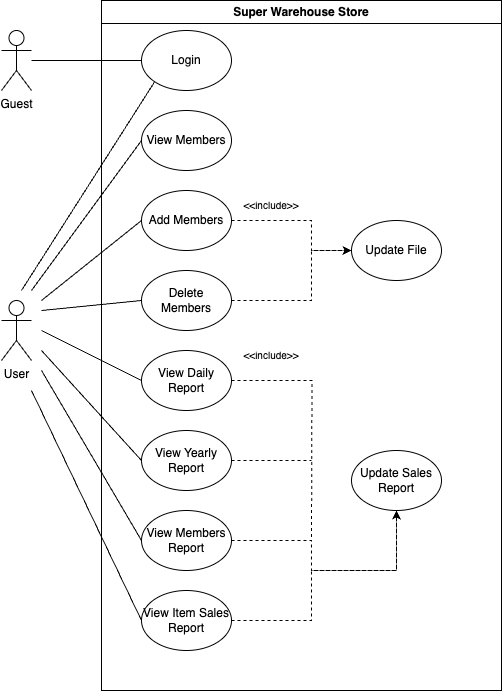

The diagram above was exported from draw.io. Its source (the exported page's mxGraphModel, read from the mxfile embedded in the PNG):
<mxGraphModel dx="920" dy="620" grid="1" gridSize="10" guides="1" tooltips="1" connect="1" arrows="1" fold="1" page="1" pageScale="1" pageWidth="850" pageHeight="1100" math="0" shadow="0">
  <root>
    <mxCell id="0" />
    <mxCell id="1" parent="0" />
    <mxCell id="WCOUN7w-fxA_LfGVZhJ6-83" value="User" style="shape=umlActor;verticalLabelPosition=bottom;verticalAlign=top;html=1;outlineConnect=0;" vertex="1" parent="1">
      <mxGeometry x="50" y="500" width="30" height="60" as="geometry" />
    </mxCell>
    <mxCell id="WCOUN7w-fxA_LfGVZhJ6-85" value="Super Warehouse Store" style="swimlane;whiteSpace=wrap;html=1;" vertex="1" parent="1">
      <mxGeometry x="150" y="200" width="400" height="690" as="geometry" />
    </mxCell>
    <mxCell id="WCOUN7w-fxA_LfGVZhJ6-86" value="Login" style="ellipse;whiteSpace=wrap;html=1;" vertex="1" parent="WCOUN7w-fxA_LfGVZhJ6-85">
      <mxGeometry x="40" y="30" width="90" height="60" as="geometry" />
    </mxCell>
    <mxCell id="WCOUN7w-fxA_LfGVZhJ6-91" value="View Members" style="ellipse;whiteSpace=wrap;html=1;" vertex="1" parent="WCOUN7w-fxA_LfGVZhJ6-85">
      <mxGeometry x="40" y="110" width="90" height="60" as="geometry" />
    </mxCell>
    <mxCell id="WCOUN7w-fxA_LfGVZhJ6-101" value="" style="edgeStyle=orthogonalEdgeStyle;rounded=0;orthogonalLoop=1;jettySize=auto;html=1;dashed=1;" edge="1" parent="WCOUN7w-fxA_LfGVZhJ6-85" source="WCOUN7w-fxA_LfGVZhJ6-93" target="WCOUN7w-fxA_LfGVZhJ6-97">
      <mxGeometry relative="1" as="geometry">
        <Array as="points">
          <mxPoint x="210" y="220" />
          <mxPoint x="210" y="250" />
        </Array>
      </mxGeometry>
    </mxCell>
    <mxCell id="WCOUN7w-fxA_LfGVZhJ6-93" value="Add Members" style="ellipse;whiteSpace=wrap;html=1;" vertex="1" parent="WCOUN7w-fxA_LfGVZhJ6-85">
      <mxGeometry x="40" y="190" width="90" height="60" as="geometry" />
    </mxCell>
    <mxCell id="WCOUN7w-fxA_LfGVZhJ6-102" value="" style="edgeStyle=orthogonalEdgeStyle;rounded=0;orthogonalLoop=1;jettySize=auto;html=1;dashed=1;" edge="1" parent="WCOUN7w-fxA_LfGVZhJ6-85" source="WCOUN7w-fxA_LfGVZhJ6-96" target="WCOUN7w-fxA_LfGVZhJ6-97">
      <mxGeometry relative="1" as="geometry">
        <Array as="points">
          <mxPoint x="210" y="300" />
          <mxPoint x="210" y="250" />
        </Array>
      </mxGeometry>
    </mxCell>
    <mxCell id="WCOUN7w-fxA_LfGVZhJ6-96" value="Delete Members" style="ellipse;whiteSpace=wrap;html=1;" vertex="1" parent="WCOUN7w-fxA_LfGVZhJ6-85">
      <mxGeometry x="40" y="270" width="90" height="60" as="geometry" />
    </mxCell>
    <mxCell id="WCOUN7w-fxA_LfGVZhJ6-97" value="Update File" style="ellipse;whiteSpace=wrap;html=1;" vertex="1" parent="WCOUN7w-fxA_LfGVZhJ6-85">
      <mxGeometry x="250" y="220" width="90" height="60" as="geometry" />
    </mxCell>
    <mxCell id="WCOUN7w-fxA_LfGVZhJ6-103" value="&lt;font style=&quot;font-size: 10px;&quot;&gt;&amp;lt;&amp;lt;include&amp;gt;&amp;gt;&lt;/font&gt;" style="text;html=1;align=center;verticalAlign=middle;whiteSpace=wrap;rounded=0;" vertex="1" parent="WCOUN7w-fxA_LfGVZhJ6-85">
      <mxGeometry x="140" y="190" width="60" height="30" as="geometry" />
    </mxCell>
    <mxCell id="WCOUN7w-fxA_LfGVZhJ6-122" value="" style="edgeStyle=orthogonalEdgeStyle;rounded=0;orthogonalLoop=1;jettySize=auto;html=1;endArrow=none;startFill=0;dashed=1;" edge="1" parent="WCOUN7w-fxA_LfGVZhJ6-85" source="WCOUN7w-fxA_LfGVZhJ6-105">
      <mxGeometry relative="1" as="geometry">
        <mxPoint x="210" y="540" as="targetPoint" />
      </mxGeometry>
    </mxCell>
    <mxCell id="WCOUN7w-fxA_LfGVZhJ6-105" value="View Daily Report" style="ellipse;whiteSpace=wrap;html=1;" vertex="1" parent="WCOUN7w-fxA_LfGVZhJ6-85">
      <mxGeometry x="40" y="350" width="90" height="60" as="geometry" />
    </mxCell>
    <mxCell id="WCOUN7w-fxA_LfGVZhJ6-124" value="" style="edgeStyle=orthogonalEdgeStyle;rounded=0;orthogonalLoop=1;jettySize=auto;html=1;dashed=1;endArrow=none;startFill=0;" edge="1" parent="WCOUN7w-fxA_LfGVZhJ6-85" source="WCOUN7w-fxA_LfGVZhJ6-106">
      <mxGeometry relative="1" as="geometry">
        <mxPoint x="210" y="460" as="targetPoint" />
      </mxGeometry>
    </mxCell>
    <mxCell id="WCOUN7w-fxA_LfGVZhJ6-106" value="View Yearly&lt;br&gt;Report" style="ellipse;whiteSpace=wrap;html=1;" vertex="1" parent="WCOUN7w-fxA_LfGVZhJ6-85">
      <mxGeometry x="40" y="430" width="90" height="60" as="geometry" />
    </mxCell>
    <mxCell id="WCOUN7w-fxA_LfGVZhJ6-107" value="" style="edgeStyle=orthogonalEdgeStyle;rounded=0;orthogonalLoop=1;jettySize=auto;html=1;dashed=1;" edge="1" parent="WCOUN7w-fxA_LfGVZhJ6-85" source="WCOUN7w-fxA_LfGVZhJ6-108" target="WCOUN7w-fxA_LfGVZhJ6-111">
      <mxGeometry relative="1" as="geometry">
        <Array as="points">
          <mxPoint x="210" y="540" />
          <mxPoint x="210" y="570" />
        </Array>
      </mxGeometry>
    </mxCell>
    <mxCell id="WCOUN7w-fxA_LfGVZhJ6-108" value="View Members Report" style="ellipse;whiteSpace=wrap;html=1;" vertex="1" parent="WCOUN7w-fxA_LfGVZhJ6-85">
      <mxGeometry x="40" y="510" width="90" height="60" as="geometry" />
    </mxCell>
    <mxCell id="WCOUN7w-fxA_LfGVZhJ6-109" value="" style="edgeStyle=orthogonalEdgeStyle;rounded=0;orthogonalLoop=1;jettySize=auto;html=1;dashed=1;" edge="1" parent="WCOUN7w-fxA_LfGVZhJ6-85" source="WCOUN7w-fxA_LfGVZhJ6-110" target="WCOUN7w-fxA_LfGVZhJ6-111">
      <mxGeometry relative="1" as="geometry">
        <Array as="points">
          <mxPoint x="210" y="620" />
          <mxPoint x="210" y="570" />
        </Array>
      </mxGeometry>
    </mxCell>
    <mxCell id="WCOUN7w-fxA_LfGVZhJ6-110" value="View Item Sales Report" style="ellipse;whiteSpace=wrap;html=1;" vertex="1" parent="WCOUN7w-fxA_LfGVZhJ6-85">
      <mxGeometry x="40" y="590" width="90" height="60" as="geometry" />
    </mxCell>
    <mxCell id="WCOUN7w-fxA_LfGVZhJ6-111" value="Update Sales Report" style="ellipse;whiteSpace=wrap;html=1;" vertex="1" parent="WCOUN7w-fxA_LfGVZhJ6-85">
      <mxGeometry x="250" y="450" width="90" height="60" as="geometry" />
    </mxCell>
    <mxCell id="WCOUN7w-fxA_LfGVZhJ6-112" value="&lt;font style=&quot;font-size: 10px;&quot;&gt;&amp;lt;&amp;lt;include&amp;gt;&amp;gt;&lt;/font&gt;" style="text;html=1;align=center;verticalAlign=middle;whiteSpace=wrap;rounded=0;" vertex="1" parent="WCOUN7w-fxA_LfGVZhJ6-85">
      <mxGeometry x="140" y="340" width="60" height="30" as="geometry" />
    </mxCell>
    <mxCell id="WCOUN7w-fxA_LfGVZhJ6-90" value="" style="endArrow=none;html=1;rounded=0;entryX=0;entryY=1;entryDx=0;entryDy=0;" edge="1" parent="1" target="WCOUN7w-fxA_LfGVZhJ6-86">
      <mxGeometry width="50" height="50" relative="1" as="geometry">
        <mxPoint x="70" y="490" as="sourcePoint" />
        <mxPoint x="150" y="370" as="targetPoint" />
      </mxGeometry>
    </mxCell>
    <mxCell id="WCOUN7w-fxA_LfGVZhJ6-92" value="" style="endArrow=none;html=1;rounded=0;entryX=0;entryY=0.5;entryDx=0;entryDy=0;" edge="1" parent="1" target="WCOUN7w-fxA_LfGVZhJ6-91">
      <mxGeometry width="50" height="50" relative="1" as="geometry">
        <mxPoint x="80" y="490" as="sourcePoint" />
        <mxPoint x="213" y="321" as="targetPoint" />
      </mxGeometry>
    </mxCell>
    <mxCell id="WCOUN7w-fxA_LfGVZhJ6-94" value="" style="endArrow=none;html=1;rounded=0;entryX=0;entryY=0.5;entryDx=0;entryDy=0;" edge="1" parent="1" target="WCOUN7w-fxA_LfGVZhJ6-93">
      <mxGeometry width="50" height="50" relative="1" as="geometry">
        <mxPoint x="90" y="500" as="sourcePoint" />
        <mxPoint x="200" y="380" as="targetPoint" />
      </mxGeometry>
    </mxCell>
    <mxCell id="WCOUN7w-fxA_LfGVZhJ6-95" value="" style="endArrow=none;html=1;rounded=0;entryX=0;entryY=0.5;entryDx=0;entryDy=0;" edge="1" parent="1" target="WCOUN7w-fxA_LfGVZhJ6-96">
      <mxGeometry width="50" height="50" relative="1" as="geometry">
        <mxPoint x="90" y="510" as="sourcePoint" />
        <mxPoint x="170" y="490" as="targetPoint" />
      </mxGeometry>
    </mxCell>
    <mxCell id="WCOUN7w-fxA_LfGVZhJ6-113" value="" style="endArrow=none;html=1;rounded=0;entryX=0;entryY=0.5;entryDx=0;entryDy=0;" edge="1" parent="1" target="WCOUN7w-fxA_LfGVZhJ6-105">
      <mxGeometry width="50" height="50" relative="1" as="geometry">
        <mxPoint x="90" y="530" as="sourcePoint" />
        <mxPoint x="450" y="570" as="targetPoint" />
      </mxGeometry>
    </mxCell>
    <mxCell id="WCOUN7w-fxA_LfGVZhJ6-115" value="Guest" style="shape=umlActor;verticalLabelPosition=bottom;verticalAlign=top;html=1;outlineConnect=0;" vertex="1" parent="1">
      <mxGeometry x="50" y="230" width="30" height="60" as="geometry" />
    </mxCell>
    <mxCell id="WCOUN7w-fxA_LfGVZhJ6-116" value="" style="endArrow=none;html=1;rounded=0;entryX=0;entryY=0.5;entryDx=0;entryDy=0;" edge="1" parent="1" source="WCOUN7w-fxA_LfGVZhJ6-115" target="WCOUN7w-fxA_LfGVZhJ6-86">
      <mxGeometry width="50" height="50" relative="1" as="geometry">
        <mxPoint x="400" y="540" as="sourcePoint" />
        <mxPoint x="450" y="490" as="targetPoint" />
      </mxGeometry>
    </mxCell>
    <mxCell id="WCOUN7w-fxA_LfGVZhJ6-117" value="" style="endArrow=none;html=1;rounded=0;entryX=0;entryY=0.5;entryDx=0;entryDy=0;" edge="1" parent="1" target="WCOUN7w-fxA_LfGVZhJ6-106">
      <mxGeometry width="50" height="50" relative="1" as="geometry">
        <mxPoint x="90" y="550" as="sourcePoint" />
        <mxPoint x="200" y="590" as="targetPoint" />
      </mxGeometry>
    </mxCell>
    <mxCell id="WCOUN7w-fxA_LfGVZhJ6-118" value="" style="endArrow=none;html=1;rounded=0;entryX=0;entryY=0.5;entryDx=0;entryDy=0;" edge="1" parent="1" target="WCOUN7w-fxA_LfGVZhJ6-108">
      <mxGeometry width="50" height="50" relative="1" as="geometry">
        <mxPoint x="90" y="570" as="sourcePoint" />
        <mxPoint x="180" y="690" as="targetPoint" />
      </mxGeometry>
    </mxCell>
    <mxCell id="WCOUN7w-fxA_LfGVZhJ6-119" value="" style="endArrow=none;html=1;rounded=0;entryX=0;entryY=0.5;entryDx=0;entryDy=0;" edge="1" parent="1" target="WCOUN7w-fxA_LfGVZhJ6-110">
      <mxGeometry width="50" height="50" relative="1" as="geometry">
        <mxPoint x="80" y="590" as="sourcePoint" />
        <mxPoint x="160" y="710" as="targetPoint" />
      </mxGeometry>
    </mxCell>
  </root>
</mxGraphModel>